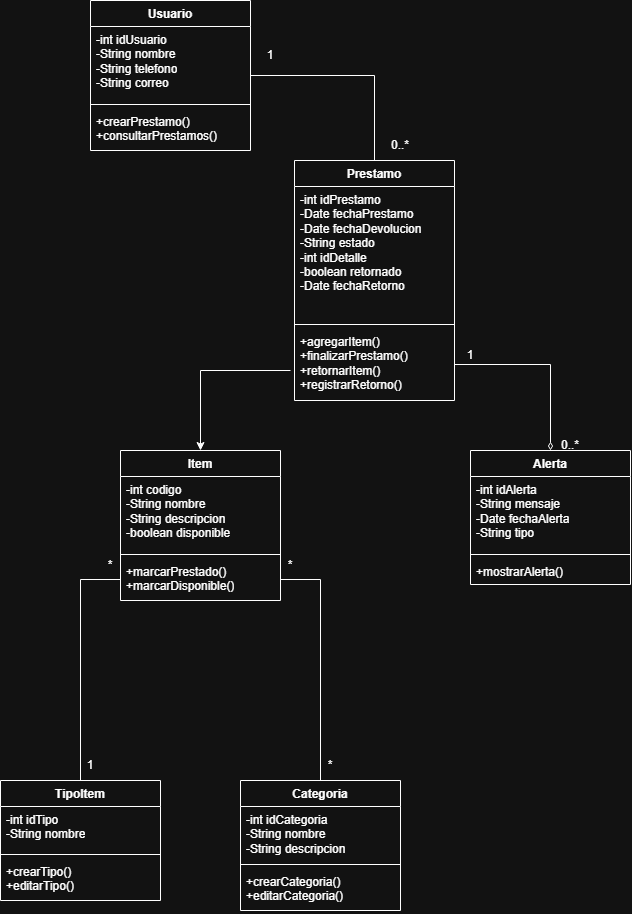

The diagram above was exported from draw.io. Its source (the exported page's mxGraphModel, read from the mxfile embedded in the PNG):
<mxGraphModel dx="921" dy="1193" grid="1" gridSize="10" guides="1" tooltips="1" connect="1" arrows="1" fold="1" page="1" pageScale="1" pageWidth="827" pageHeight="1169" math="0" shadow="0">
  <root>
    <mxCell id="0" />
    <mxCell id="1" parent="0" />
    <mxCell id="D2QsVTE0MkKTLTQAyT1H-42" edge="1" parent="1" source="D2QsVTE0MkKTLTQAyT1H-8" style="edgeStyle=orthogonalEdgeStyle;rounded=0;orthogonalLoop=1;jettySize=auto;html=1;endArrow=none;endFill=0;" target="D2QsVTE0MkKTLTQAyT1H-12">
      <mxGeometry relative="1" as="geometry" />
    </mxCell>
    <mxCell id="D2QsVTE0MkKTLTQAyT1H-8" parent="1" style="swimlane;fontStyle=1;align=center;verticalAlign=top;childLayout=stackLayout;horizontal=1;startSize=26;horizontalStack=0;resizeParent=1;resizeParentMax=0;resizeLast=0;collapsible=1;marginBottom=0;whiteSpace=wrap;html=1;" value="Usuario" vertex="1">
      <mxGeometry height="150" width="160" x="130" y="20" as="geometry" />
    </mxCell>
    <mxCell id="D2QsVTE0MkKTLTQAyT1H-9" parent="D2QsVTE0MkKTLTQAyT1H-8" style="text;strokeColor=none;fillColor=none;align=left;verticalAlign=top;spacingLeft=4;spacingRight=4;overflow=hidden;rotatable=0;points=[[0,0.5],[1,0.5]];portConstraint=eastwest;whiteSpace=wrap;html=1;" value="&lt;div class=&quot;cm-line&quot;&gt;-int idUsuario&lt;/div&gt;&lt;div class=&quot;cm-line&quot;&gt;    -String nombre&lt;/div&gt;&lt;div class=&quot;cm-line&quot;&gt;    -String telefono&lt;/div&gt;&lt;div class=&quot;cm-line&quot;&gt;    -String correo&lt;/div&gt;&lt;div class=&quot;cm-line&quot;&gt;&lt;br&gt;&lt;/div&gt;" vertex="1">
      <mxGeometry height="74" width="160" y="26" as="geometry" />
    </mxCell>
    <mxCell id="D2QsVTE0MkKTLTQAyT1H-10" parent="D2QsVTE0MkKTLTQAyT1H-8" style="line;strokeWidth=1;fillColor=none;align=left;verticalAlign=middle;spacingTop=-1;spacingLeft=3;spacingRight=3;rotatable=0;labelPosition=right;points=[];portConstraint=eastwest;strokeColor=inherit;" value="" vertex="1">
      <mxGeometry height="8" width="160" y="100" as="geometry" />
    </mxCell>
    <mxCell id="D2QsVTE0MkKTLTQAyT1H-11" parent="D2QsVTE0MkKTLTQAyT1H-8" style="text;strokeColor=none;fillColor=none;align=left;verticalAlign=top;spacingLeft=4;spacingRight=4;overflow=hidden;rotatable=0;points=[[0,0.5],[1,0.5]];portConstraint=eastwest;whiteSpace=wrap;html=1;" value="&lt;div class=&quot;cm-line&quot;&gt;+crearPrestamo()&lt;/div&gt;&lt;div class=&quot;cm-line&quot;&gt;+consultarPrestamos()&lt;/div&gt;" vertex="1">
      <mxGeometry height="42" width="160" y="108" as="geometry" />
    </mxCell>
    <mxCell id="D2QsVTE0MkKTLTQAyT1H-12" parent="1" style="swimlane;fontStyle=1;align=center;verticalAlign=top;childLayout=stackLayout;horizontal=1;startSize=26;horizontalStack=0;resizeParent=1;resizeParentMax=0;resizeLast=0;collapsible=1;marginBottom=0;whiteSpace=wrap;html=1;" value="Prestamo" vertex="1">
      <mxGeometry height="240" width="160" x="334" y="180" as="geometry" />
    </mxCell>
    <mxCell id="D2QsVTE0MkKTLTQAyT1H-13" parent="D2QsVTE0MkKTLTQAyT1H-12" style="text;strokeColor=none;fillColor=none;align=left;verticalAlign=top;spacingLeft=4;spacingRight=4;overflow=hidden;rotatable=0;points=[[0,0.5],[1,0.5]];portConstraint=eastwest;whiteSpace=wrap;html=1;" value="&lt;div&gt;-int idPrestamo&lt;/div&gt;&lt;div&gt;-Date fechaPrestamo&lt;/div&gt;&lt;div&gt;-Date fechaDevolucion&lt;/div&gt;&lt;div&gt;-String estado&lt;/div&gt;&lt;div&gt;&lt;div&gt;-int idDetalle&lt;/div&gt;&lt;div&gt;-boolean retornado&lt;/div&gt;&lt;div&gt;-Date fechaRetorno&lt;/div&gt;&lt;div&gt;&lt;br&gt;&lt;/div&gt;&lt;/div&gt;" vertex="1">
      <mxGeometry height="134" width="160" y="26" as="geometry" />
    </mxCell>
    <mxCell id="D2QsVTE0MkKTLTQAyT1H-14" parent="D2QsVTE0MkKTLTQAyT1H-12" style="line;strokeWidth=1;fillColor=none;align=left;verticalAlign=middle;spacingTop=-1;spacingLeft=3;spacingRight=3;rotatable=0;labelPosition=right;points=[];portConstraint=eastwest;strokeColor=inherit;" value="" vertex="1">
      <mxGeometry height="8" width="160" y="160" as="geometry" />
    </mxCell>
    <mxCell id="D2QsVTE0MkKTLTQAyT1H-15" parent="D2QsVTE0MkKTLTQAyT1H-12" style="text;strokeColor=none;fillColor=none;align=left;verticalAlign=top;spacingLeft=4;spacingRight=4;overflow=hidden;rotatable=0;points=[[0,0.5],[1,0.5]];portConstraint=eastwest;whiteSpace=wrap;html=1;" value="&lt;div&gt;+agregarItem()&lt;/div&gt;&lt;div&gt;+finalizarPrestamo()&lt;/div&gt;&lt;div&gt;+retornarItem()&lt;/div&gt;&lt;div&gt;+registrarRetorno()&lt;/div&gt;" vertex="1">
      <mxGeometry height="72" width="160" y="168" as="geometry" />
    </mxCell>
    <mxCell id="D2QsVTE0MkKTLTQAyT1H-16" parent="1" style="swimlane;fontStyle=1;align=center;verticalAlign=top;childLayout=stackLayout;horizontal=1;startSize=26;horizontalStack=0;resizeParent=1;resizeParentMax=0;resizeLast=0;collapsible=1;marginBottom=0;whiteSpace=wrap;html=1;" value="Alerta" vertex="1">
      <mxGeometry height="134" width="160" x="510" y="470" as="geometry">
        <mxRectangle height="30" width="70" x="520" y="390" as="alternateBounds" />
      </mxGeometry>
    </mxCell>
    <mxCell id="D2QsVTE0MkKTLTQAyT1H-17" parent="D2QsVTE0MkKTLTQAyT1H-16" style="text;strokeColor=none;fillColor=none;align=left;verticalAlign=top;spacingLeft=4;spacingRight=4;overflow=hidden;rotatable=0;points=[[0,0.5],[1,0.5]];portConstraint=eastwest;whiteSpace=wrap;html=1;" value="&lt;div&gt;-int idAlerta&lt;/div&gt;&lt;div&gt;-String mensaje&lt;/div&gt;&lt;div&gt;-Date fechaAlerta&lt;/div&gt;&lt;div&gt;-String tipo&lt;/div&gt;" vertex="1">
      <mxGeometry height="74" width="160" y="26" as="geometry" />
    </mxCell>
    <mxCell id="D2QsVTE0MkKTLTQAyT1H-18" parent="D2QsVTE0MkKTLTQAyT1H-16" style="line;strokeWidth=1;fillColor=none;align=left;verticalAlign=middle;spacingTop=-1;spacingLeft=3;spacingRight=3;rotatable=0;labelPosition=right;points=[];portConstraint=eastwest;strokeColor=inherit;" value="" vertex="1">
      <mxGeometry height="8" width="160" y="100" as="geometry" />
    </mxCell>
    <mxCell id="D2QsVTE0MkKTLTQAyT1H-19" parent="D2QsVTE0MkKTLTQAyT1H-16" style="text;strokeColor=none;fillColor=none;align=left;verticalAlign=top;spacingLeft=4;spacingRight=4;overflow=hidden;rotatable=0;points=[[0,0.5],[1,0.5]];portConstraint=eastwest;whiteSpace=wrap;html=1;" value="+mostrarAlerta()" vertex="1">
      <mxGeometry height="26" width="160" y="108" as="geometry" />
    </mxCell>
    <mxCell id="D2QsVTE0MkKTLTQAyT1H-39" edge="1" parent="1" style="edgeStyle=orthogonalEdgeStyle;rounded=0;orthogonalLoop=1;jettySize=auto;html=1;" target="D2QsVTE0MkKTLTQAyT1H-32">
      <mxGeometry relative="1" as="geometry">
        <mxPoint x="330" y="390" as="sourcePoint" />
      </mxGeometry>
    </mxCell>
    <mxCell id="D2QsVTE0MkKTLTQAyT1H-24" parent="1" style="swimlane;fontStyle=1;align=center;verticalAlign=top;childLayout=stackLayout;horizontal=1;startSize=26;horizontalStack=0;resizeParent=1;resizeParentMax=0;resizeLast=0;collapsible=1;marginBottom=0;whiteSpace=wrap;html=1;" value="Categoria" vertex="1">
      <mxGeometry height="130" width="160" x="280" y="800" as="geometry" />
    </mxCell>
    <mxCell id="D2QsVTE0MkKTLTQAyT1H-25" parent="D2QsVTE0MkKTLTQAyT1H-24" style="text;strokeColor=none;fillColor=none;align=left;verticalAlign=top;spacingLeft=4;spacingRight=4;overflow=hidden;rotatable=0;points=[[0,0.5],[1,0.5]];portConstraint=eastwest;whiteSpace=wrap;html=1;" value="&lt;div&gt;-int idCategoria&lt;/div&gt;&lt;div&gt;-String nombre&lt;/div&gt;&lt;div&gt;-String descripcion&lt;/div&gt;&lt;div&gt;&lt;br&gt;&lt;/div&gt;" vertex="1">
      <mxGeometry height="54" width="160" y="26" as="geometry" />
    </mxCell>
    <mxCell id="D2QsVTE0MkKTLTQAyT1H-26" parent="D2QsVTE0MkKTLTQAyT1H-24" style="line;strokeWidth=1;fillColor=none;align=left;verticalAlign=middle;spacingTop=-1;spacingLeft=3;spacingRight=3;rotatable=0;labelPosition=right;points=[];portConstraint=eastwest;strokeColor=inherit;" value="" vertex="1">
      <mxGeometry height="8" width="160" y="80" as="geometry" />
    </mxCell>
    <mxCell id="D2QsVTE0MkKTLTQAyT1H-27" parent="D2QsVTE0MkKTLTQAyT1H-24" style="text;strokeColor=none;fillColor=none;align=left;verticalAlign=top;spacingLeft=4;spacingRight=4;overflow=hidden;rotatable=0;points=[[0,0.5],[1,0.5]];portConstraint=eastwest;whiteSpace=wrap;html=1;" value="&lt;div&gt;+crearCategoria()&lt;/div&gt;&lt;div&gt;+editarCategoria()&lt;/div&gt;" vertex="1">
      <mxGeometry height="42" width="160" y="88" as="geometry" />
    </mxCell>
    <mxCell id="D2QsVTE0MkKTLTQAyT1H-28" parent="1" style="swimlane;fontStyle=1;align=center;verticalAlign=top;childLayout=stackLayout;horizontal=1;startSize=26;horizontalStack=0;resizeParent=1;resizeParentMax=0;resizeLast=0;collapsible=1;marginBottom=0;whiteSpace=wrap;html=1;" value="TipoItem" vertex="1">
      <mxGeometry height="120" width="160" x="40" y="800" as="geometry" />
    </mxCell>
    <mxCell id="D2QsVTE0MkKTLTQAyT1H-29" parent="D2QsVTE0MkKTLTQAyT1H-28" style="text;strokeColor=none;fillColor=none;align=left;verticalAlign=top;spacingLeft=4;spacingRight=4;overflow=hidden;rotatable=0;points=[[0,0.5],[1,0.5]];portConstraint=eastwest;whiteSpace=wrap;html=1;" value="&lt;div class=&quot;cm-line&quot;&gt;-int idTipo&lt;/div&gt;&lt;div class=&quot;cm-line&quot;&gt;    -String nombre&lt;/div&gt;&lt;div class=&quot;cm-line&quot;&gt;&lt;br&gt;&lt;/div&gt;" vertex="1">
      <mxGeometry height="44" width="160" y="26" as="geometry" />
    </mxCell>
    <mxCell id="D2QsVTE0MkKTLTQAyT1H-30" parent="D2QsVTE0MkKTLTQAyT1H-28" style="line;strokeWidth=1;fillColor=none;align=left;verticalAlign=middle;spacingTop=-1;spacingLeft=3;spacingRight=3;rotatable=0;labelPosition=right;points=[];portConstraint=eastwest;strokeColor=inherit;" value="" vertex="1">
      <mxGeometry height="8" width="160" y="70" as="geometry" />
    </mxCell>
    <mxCell id="D2QsVTE0MkKTLTQAyT1H-31" parent="D2QsVTE0MkKTLTQAyT1H-28" style="text;strokeColor=none;fillColor=none;align=left;verticalAlign=top;spacingLeft=4;spacingRight=4;overflow=hidden;rotatable=0;points=[[0,0.5],[1,0.5]];portConstraint=eastwest;whiteSpace=wrap;html=1;" value="&lt;div class=&quot;cm-line&quot;&gt;+crearTipo()&lt;/div&gt;&lt;div class=&quot;cm-line&quot;&gt;+editarTipo()&lt;/div&gt;" vertex="1">
      <mxGeometry height="42" width="160" y="78" as="geometry" />
    </mxCell>
    <mxCell id="D2QsVTE0MkKTLTQAyT1H-32" parent="1" style="swimlane;fontStyle=1;align=center;verticalAlign=top;childLayout=stackLayout;horizontal=1;startSize=26;horizontalStack=0;resizeParent=1;resizeParentMax=0;resizeLast=0;collapsible=1;marginBottom=0;whiteSpace=wrap;html=1;" value="Item" vertex="1">
      <mxGeometry height="150" width="160" x="160" y="470" as="geometry" />
    </mxCell>
    <mxCell id="D2QsVTE0MkKTLTQAyT1H-33" parent="D2QsVTE0MkKTLTQAyT1H-32" style="text;strokeColor=none;fillColor=none;align=left;verticalAlign=top;spacingLeft=4;spacingRight=4;overflow=hidden;rotatable=0;points=[[0,0.5],[1,0.5]];portConstraint=eastwest;whiteSpace=wrap;html=1;" value="&lt;div class=&quot;cm-line&quot;&gt;-int codigo&lt;/div&gt;&lt;div class=&quot;cm-line&quot;&gt;    -String nombre&lt;/div&gt;&lt;div class=&quot;cm-line&quot;&gt;    -String descripcion&lt;/div&gt;&lt;div class=&quot;cm-line&quot;&gt;    -boolean disponible&lt;/div&gt;&lt;div class=&quot;cm-line&quot;&gt;&lt;br&gt;&lt;/div&gt;" vertex="1">
      <mxGeometry height="74" width="160" y="26" as="geometry" />
    </mxCell>
    <mxCell id="D2QsVTE0MkKTLTQAyT1H-34" parent="D2QsVTE0MkKTLTQAyT1H-32" style="line;strokeWidth=1;fillColor=none;align=left;verticalAlign=middle;spacingTop=-1;spacingLeft=3;spacingRight=3;rotatable=0;labelPosition=right;points=[];portConstraint=eastwest;strokeColor=inherit;" value="" vertex="1">
      <mxGeometry height="8" width="160" y="100" as="geometry" />
    </mxCell>
    <mxCell id="D2QsVTE0MkKTLTQAyT1H-35" parent="D2QsVTE0MkKTLTQAyT1H-32" style="text;strokeColor=none;fillColor=none;align=left;verticalAlign=top;spacingLeft=4;spacingRight=4;overflow=hidden;rotatable=0;points=[[0,0.5],[1,0.5]];portConstraint=eastwest;whiteSpace=wrap;html=1;" value="&lt;div class=&quot;cm-line&quot;&gt;+marcarPrestado()&lt;/div&gt;&lt;div class=&quot;cm-line&quot;&gt;+marcarDisponible()&lt;/div&gt;" vertex="1">
      <mxGeometry height="42" width="160" y="108" as="geometry" />
    </mxCell>
    <mxCell id="D2QsVTE0MkKTLTQAyT1H-37" edge="1" parent="1" source="D2QsVTE0MkKTLTQAyT1H-35" style="edgeStyle=orthogonalEdgeStyle;rounded=0;orthogonalLoop=1;jettySize=auto;html=1;entryX=0.5;entryY=0;entryDx=0;entryDy=0;endArrow=none;endFill=0;" target="D2QsVTE0MkKTLTQAyT1H-28">
      <mxGeometry relative="1" as="geometry" />
    </mxCell>
    <mxCell id="D2QsVTE0MkKTLTQAyT1H-38" edge="1" parent="1" source="D2QsVTE0MkKTLTQAyT1H-35" style="edgeStyle=orthogonalEdgeStyle;rounded=0;orthogonalLoop=1;jettySize=auto;html=1;endArrow=none;endFill=0;" target="D2QsVTE0MkKTLTQAyT1H-24">
      <mxGeometry relative="1" as="geometry" />
    </mxCell>
    <mxCell id="D2QsVTE0MkKTLTQAyT1H-41" edge="1" parent="1" source="D2QsVTE0MkKTLTQAyT1H-15" style="edgeStyle=orthogonalEdgeStyle;rounded=0;orthogonalLoop=1;jettySize=auto;html=1;endArrow=diamondThin;endFill=0;" target="D2QsVTE0MkKTLTQAyT1H-16">
      <mxGeometry relative="1" as="geometry" />
    </mxCell>
    <mxCell id="9wgl3CgLor_Z5DBK8nle-1" parent="1" style="text;html=1;whiteSpace=wrap;strokeColor=none;fillColor=none;align=center;verticalAlign=middle;rounded=0;" value="1" vertex="1">
      <mxGeometry height="30" width="60" x="280" y="60" as="geometry" />
    </mxCell>
    <mxCell id="9wgl3CgLor_Z5DBK8nle-2" parent="1" style="text;html=1;whiteSpace=wrap;strokeColor=none;fillColor=none;align=center;verticalAlign=middle;rounded=0;" value="0..*" vertex="1">
      <mxGeometry height="30" width="60" x="410" y="150" as="geometry" />
    </mxCell>
    <mxCell id="9wgl3CgLor_Z5DBK8nle-3" parent="1" style="text;html=1;whiteSpace=wrap;strokeColor=none;fillColor=none;align=center;verticalAlign=middle;rounded=0;" value="*" vertex="1">
      <mxGeometry height="30" width="60" x="120" y="570" as="geometry" />
    </mxCell>
    <mxCell id="9wgl3CgLor_Z5DBK8nle-4" parent="1" style="text;html=1;whiteSpace=wrap;strokeColor=none;fillColor=none;align=center;verticalAlign=middle;rounded=0;" value="1" vertex="1">
      <mxGeometry height="30" width="60" x="100" y="770" as="geometry" />
    </mxCell>
    <mxCell id="9wgl3CgLor_Z5DBK8nle-5" parent="1" style="text;html=1;whiteSpace=wrap;strokeColor=none;fillColor=none;align=center;verticalAlign=middle;rounded=0;" value="*" vertex="1">
      <mxGeometry height="30" width="60" x="300" y="570" as="geometry" />
    </mxCell>
    <mxCell id="9wgl3CgLor_Z5DBK8nle-6" parent="1" style="text;html=1;whiteSpace=wrap;strokeColor=none;fillColor=none;align=center;verticalAlign=middle;rounded=0;" value="*" vertex="1">
      <mxGeometry height="30" width="60" x="340" y="770" as="geometry" />
    </mxCell>
    <mxCell id="9wgl3CgLor_Z5DBK8nle-7" parent="1" style="text;html=1;whiteSpace=wrap;strokeColor=none;fillColor=none;align=center;verticalAlign=middle;rounded=0;" value="1" vertex="1">
      <mxGeometry height="30" width="60" x="480" y="360" as="geometry" />
    </mxCell>
    <mxCell id="9wgl3CgLor_Z5DBK8nle-8" parent="1" style="text;html=1;whiteSpace=wrap;strokeColor=none;fillColor=none;align=center;verticalAlign=middle;rounded=0;" value="0..*" vertex="1">
      <mxGeometry height="30" width="60" x="580" y="450" as="geometry" />
    </mxCell>
  </root>
</mxGraphModel>